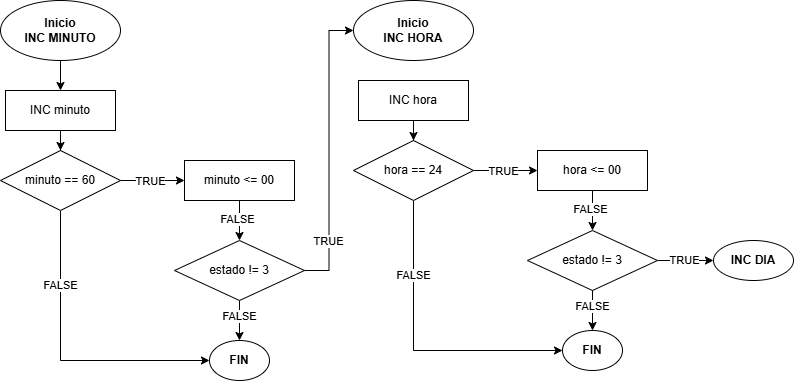

The diagram above was exported from draw.io. Its source (the exported page's mxGraphModel, read from the mxfile embedded in the PNG):
<mxGraphModel dx="1193" dy="652" grid="1" gridSize="10" guides="1" tooltips="1" connect="1" arrows="1" fold="1" page="1" pageScale="1" pageWidth="827" pageHeight="1169" math="0" shadow="0">
  <root>
    <mxCell id="0" />
    <mxCell id="1" parent="0" />
    <mxCell id="mFU24uuFbqS22VczjapG-95" style="edgeStyle=orthogonalEdgeStyle;rounded=0;orthogonalLoop=1;jettySize=auto;html=1;entryX=0.5;entryY=0;entryDx=0;entryDy=0;" edge="1" parent="1" source="UCX6jdzulmZMe2egG1ap-1" target="mFU24uuFbqS22VczjapG-91">
      <mxGeometry relative="1" as="geometry" />
    </mxCell>
    <mxCell id="UCX6jdzulmZMe2egG1ap-1" value="Inicio&lt;div&gt;INC MINUTO&lt;/div&gt;" style="ellipse;whiteSpace=wrap;html=1;fontStyle=1" parent="1" vertex="1">
      <mxGeometry x="17" y="20" width="120" height="60" as="geometry" />
    </mxCell>
    <mxCell id="mFU24uuFbqS22VczjapG-66" value="Inicio&lt;div&gt;INC HORA&lt;/div&gt;" style="ellipse;whiteSpace=wrap;html=1;fontStyle=1" vertex="1" parent="1">
      <mxGeometry x="370" y="20" width="120" height="60" as="geometry" />
    </mxCell>
    <mxCell id="mFU24uuFbqS22VczjapG-71" style="edgeStyle=orthogonalEdgeStyle;rounded=0;orthogonalLoop=1;jettySize=auto;html=1;exitX=1;exitY=0.5;exitDx=0;exitDy=0;entryX=0;entryY=0.5;entryDx=0;entryDy=0;" edge="1" parent="1" source="mFU24uuFbqS22VczjapG-67" target="mFU24uuFbqS22VczjapG-70">
      <mxGeometry relative="1" as="geometry" />
    </mxCell>
    <mxCell id="mFU24uuFbqS22VczjapG-72" value="TRUE" style="edgeLabel;html=1;align=center;verticalAlign=middle;resizable=0;points=[];" vertex="1" connectable="0" parent="mFU24uuFbqS22VczjapG-71">
      <mxGeometry x="-0.1389" y="-1" relative="1" as="geometry">
        <mxPoint x="2" as="offset" />
      </mxGeometry>
    </mxCell>
    <mxCell id="mFU24uuFbqS22VczjapG-105" style="edgeStyle=orthogonalEdgeStyle;rounded=0;orthogonalLoop=1;jettySize=auto;html=1;entryX=0;entryY=0.5;entryDx=0;entryDy=0;" edge="1" parent="1" source="mFU24uuFbqS22VczjapG-67" target="mFU24uuFbqS22VczjapG-75">
      <mxGeometry relative="1" as="geometry">
        <Array as="points">
          <mxPoint x="77" y="380" />
        </Array>
      </mxGeometry>
    </mxCell>
    <mxCell id="mFU24uuFbqS22VczjapG-106" value="FALSE" style="edgeLabel;html=1;align=center;verticalAlign=middle;resizable=0;points=[];" vertex="1" connectable="0" parent="mFU24uuFbqS22VczjapG-105">
      <mxGeometry x="-0.5061" y="-1" relative="1" as="geometry">
        <mxPoint x="1" as="offset" />
      </mxGeometry>
    </mxCell>
    <mxCell id="mFU24uuFbqS22VczjapG-67" value="minuto == 60" style="rhombus;whiteSpace=wrap;html=1;" vertex="1" parent="1">
      <mxGeometry x="17" y="170" width="120" height="60" as="geometry" />
    </mxCell>
    <mxCell id="mFU24uuFbqS22VczjapG-103" style="edgeStyle=orthogonalEdgeStyle;rounded=0;orthogonalLoop=1;jettySize=auto;html=1;entryX=0.5;entryY=0;entryDx=0;entryDy=0;" edge="1" parent="1" source="mFU24uuFbqS22VczjapG-70" target="mFU24uuFbqS22VczjapG-93">
      <mxGeometry relative="1" as="geometry" />
    </mxCell>
    <mxCell id="mFU24uuFbqS22VczjapG-104" value="FALSE" style="edgeLabel;html=1;align=center;verticalAlign=middle;resizable=0;points=[];" vertex="1" connectable="0" parent="mFU24uuFbqS22VczjapG-103">
      <mxGeometry x="-0.1" y="-2" relative="1" as="geometry">
        <mxPoint as="offset" />
      </mxGeometry>
    </mxCell>
    <mxCell id="mFU24uuFbqS22VczjapG-70" value="minuto &amp;lt;= 00" style="rounded=0;whiteSpace=wrap;html=1;" vertex="1" parent="1">
      <mxGeometry x="201" y="180" width="110" height="40" as="geometry" />
    </mxCell>
    <mxCell id="mFU24uuFbqS22VczjapG-75" value="FIN" style="ellipse;whiteSpace=wrap;html=1;fontStyle=1" vertex="1" parent="1">
      <mxGeometry x="226" y="360" width="60" height="40" as="geometry" />
    </mxCell>
    <mxCell id="mFU24uuFbqS22VczjapG-96" style="edgeStyle=orthogonalEdgeStyle;rounded=0;orthogonalLoop=1;jettySize=auto;html=1;" edge="1" parent="1" source="mFU24uuFbqS22VczjapG-91" target="mFU24uuFbqS22VczjapG-67">
      <mxGeometry relative="1" as="geometry" />
    </mxCell>
    <mxCell id="mFU24uuFbqS22VczjapG-91" value="INC minuto" style="rounded=0;whiteSpace=wrap;html=1;" vertex="1" parent="1">
      <mxGeometry x="22" y="110" width="110" height="40" as="geometry" />
    </mxCell>
    <mxCell id="mFU24uuFbqS22VczjapG-99" style="edgeStyle=orthogonalEdgeStyle;rounded=0;orthogonalLoop=1;jettySize=auto;html=1;entryX=0;entryY=0.5;entryDx=0;entryDy=0;" edge="1" parent="1" source="mFU24uuFbqS22VczjapG-93" target="mFU24uuFbqS22VczjapG-66">
      <mxGeometry relative="1" as="geometry" />
    </mxCell>
    <mxCell id="mFU24uuFbqS22VczjapG-107" value="TRUE" style="edgeLabel;html=1;align=center;verticalAlign=middle;resizable=0;points=[];" vertex="1" connectable="0" parent="mFU24uuFbqS22VczjapG-99">
      <mxGeometry x="-0.8294" y="1" relative="1" as="geometry">
        <mxPoint y="-29" as="offset" />
      </mxGeometry>
    </mxCell>
    <mxCell id="mFU24uuFbqS22VczjapG-119" style="edgeStyle=orthogonalEdgeStyle;rounded=0;orthogonalLoop=1;jettySize=auto;html=1;entryX=0.5;entryY=0;entryDx=0;entryDy=0;" edge="1" source="mFU24uuFbqS22VczjapG-121" target="mFU24uuFbqS22VczjapG-116" parent="mFU24uuFbqS22VczjapG-99">
      <mxGeometry relative="1" as="geometry" />
    </mxCell>
    <mxCell id="mFU24uuFbqS22VczjapG-120" value="FALSE" style="edgeLabel;html=1;align=center;verticalAlign=middle;resizable=0;points=[];" vertex="1" connectable="0" parent="mFU24uuFbqS22VczjapG-119">
      <mxGeometry x="-0.225" relative="1" as="geometry">
        <mxPoint as="offset" />
      </mxGeometry>
    </mxCell>
    <mxCell id="mFU24uuFbqS22VczjapG-100" style="edgeStyle=orthogonalEdgeStyle;rounded=0;orthogonalLoop=1;jettySize=auto;html=1;entryX=0.5;entryY=0;entryDx=0;entryDy=0;" edge="1" parent="1" source="mFU24uuFbqS22VczjapG-93" target="mFU24uuFbqS22VczjapG-75">
      <mxGeometry relative="1" as="geometry" />
    </mxCell>
    <mxCell id="mFU24uuFbqS22VczjapG-101" value="FALSE" style="edgeLabel;html=1;align=center;verticalAlign=middle;resizable=0;points=[];" vertex="1" connectable="0" parent="mFU24uuFbqS22VczjapG-100">
      <mxGeometry x="-0.225" relative="1" as="geometry">
        <mxPoint as="offset" />
      </mxGeometry>
    </mxCell>
    <mxCell id="mFU24uuFbqS22VczjapG-93" value="estado != 3" style="rhombus;whiteSpace=wrap;html=1;" vertex="1" parent="1">
      <mxGeometry x="191" y="260" width="130" height="60" as="geometry" />
    </mxCell>
    <mxCell id="mFU24uuFbqS22VczjapG-108" style="edgeStyle=orthogonalEdgeStyle;rounded=0;orthogonalLoop=1;jettySize=auto;html=1;exitX=1;exitY=0.5;exitDx=0;exitDy=0;entryX=0;entryY=0.5;entryDx=0;entryDy=0;" edge="1" source="mFU24uuFbqS22VczjapG-112" target="mFU24uuFbqS22VczjapG-115" parent="1">
      <mxGeometry relative="1" as="geometry" />
    </mxCell>
    <mxCell id="mFU24uuFbqS22VczjapG-109" value="TRUE" style="edgeLabel;html=1;align=center;verticalAlign=middle;resizable=0;points=[];" vertex="1" connectable="0" parent="mFU24uuFbqS22VczjapG-108">
      <mxGeometry x="-0.1389" y="-1" relative="1" as="geometry">
        <mxPoint x="2" as="offset" />
      </mxGeometry>
    </mxCell>
    <mxCell id="mFU24uuFbqS22VczjapG-110" style="edgeStyle=orthogonalEdgeStyle;rounded=0;orthogonalLoop=1;jettySize=auto;html=1;entryX=0;entryY=0.5;entryDx=0;entryDy=0;" edge="1" source="mFU24uuFbqS22VczjapG-112" target="mFU24uuFbqS22VczjapG-116" parent="1">
      <mxGeometry relative="1" as="geometry">
        <Array as="points">
          <mxPoint x="430" y="370" />
        </Array>
      </mxGeometry>
    </mxCell>
    <mxCell id="mFU24uuFbqS22VczjapG-111" value="FALSE" style="edgeLabel;html=1;align=center;verticalAlign=middle;resizable=0;points=[];" vertex="1" connectable="0" parent="mFU24uuFbqS22VczjapG-110">
      <mxGeometry x="-0.5061" y="-1" relative="1" as="geometry">
        <mxPoint x="1" as="offset" />
      </mxGeometry>
    </mxCell>
    <mxCell id="mFU24uuFbqS22VczjapG-112" value="hora == 24" style="rhombus;whiteSpace=wrap;html=1;" vertex="1" parent="1">
      <mxGeometry x="370" y="160" width="120" height="60" as="geometry" />
    </mxCell>
    <mxCell id="mFU24uuFbqS22VczjapG-113" style="edgeStyle=orthogonalEdgeStyle;rounded=0;orthogonalLoop=1;jettySize=auto;html=1;entryX=0.5;entryY=0;entryDx=0;entryDy=0;" edge="1" source="mFU24uuFbqS22VczjapG-115" target="mFU24uuFbqS22VczjapG-121" parent="1">
      <mxGeometry relative="1" as="geometry" />
    </mxCell>
    <mxCell id="mFU24uuFbqS22VczjapG-114" value="FALSE" style="edgeLabel;html=1;align=center;verticalAlign=middle;resizable=0;points=[];" vertex="1" connectable="0" parent="mFU24uuFbqS22VczjapG-113">
      <mxGeometry x="-0.1" y="-2" relative="1" as="geometry">
        <mxPoint as="offset" />
      </mxGeometry>
    </mxCell>
    <mxCell id="mFU24uuFbqS22VczjapG-115" value="hora &amp;lt;= 00" style="rounded=0;whiteSpace=wrap;html=1;" vertex="1" parent="1">
      <mxGeometry x="554" y="170" width="110" height="40" as="geometry" />
    </mxCell>
    <mxCell id="mFU24uuFbqS22VczjapG-116" value="FIN" style="ellipse;whiteSpace=wrap;html=1;fontStyle=1" vertex="1" parent="1">
      <mxGeometry x="579" y="350" width="60" height="40" as="geometry" />
    </mxCell>
    <mxCell id="mFU24uuFbqS22VczjapG-117" style="edgeStyle=orthogonalEdgeStyle;rounded=0;orthogonalLoop=1;jettySize=auto;html=1;" edge="1" source="mFU24uuFbqS22VczjapG-118" target="mFU24uuFbqS22VczjapG-112" parent="1">
      <mxGeometry relative="1" as="geometry" />
    </mxCell>
    <mxCell id="mFU24uuFbqS22VczjapG-118" value="INC hora" style="rounded=0;whiteSpace=wrap;html=1;" vertex="1" parent="1">
      <mxGeometry x="375" y="100" width="110" height="40" as="geometry" />
    </mxCell>
    <mxCell id="mFU24uuFbqS22VczjapG-125" style="edgeStyle=orthogonalEdgeStyle;rounded=0;orthogonalLoop=1;jettySize=auto;html=1;exitX=1;exitY=0.5;exitDx=0;exitDy=0;entryX=0;entryY=0.5;entryDx=0;entryDy=0;" edge="1" parent="1" source="mFU24uuFbqS22VczjapG-121" target="mFU24uuFbqS22VczjapG-124">
      <mxGeometry relative="1" as="geometry" />
    </mxCell>
    <mxCell id="mFU24uuFbqS22VczjapG-126" value="TRUE" style="edgeLabel;html=1;align=center;verticalAlign=middle;resizable=0;points=[];" vertex="1" connectable="0" parent="mFU24uuFbqS22VczjapG-125">
      <mxGeometry x="-0.0595" relative="1" as="geometry">
        <mxPoint as="offset" />
      </mxGeometry>
    </mxCell>
    <mxCell id="mFU24uuFbqS22VczjapG-121" value="estado != 3" style="rhombus;whiteSpace=wrap;html=1;" vertex="1" parent="1">
      <mxGeometry x="544" y="250" width="130" height="60" as="geometry" />
    </mxCell>
    <mxCell id="mFU24uuFbqS22VczjapG-124" value="INC DIA" style="ellipse;whiteSpace=wrap;html=1;fontStyle=1" vertex="1" parent="1">
      <mxGeometry x="730" y="260" width="80" height="40" as="geometry" />
    </mxCell>
  </root>
</mxGraphModel>